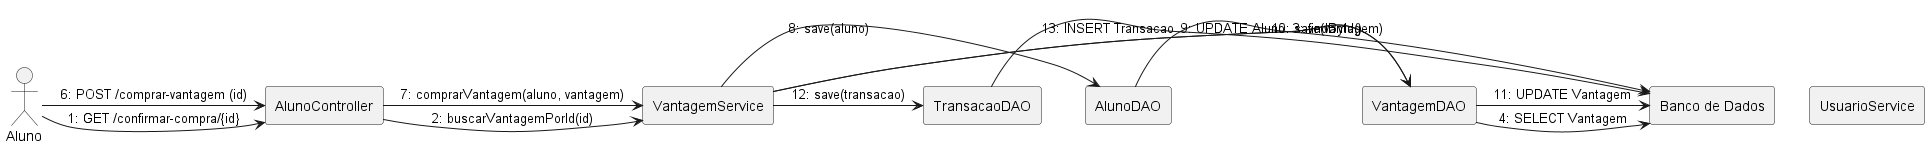

The diagram above was rendered by PlantUML. Its source (embedded in the PNG):
@startuml Diagrama de Comunicação - Compra de Vantagens (Aluno)
skinparam handwritten false
skinparam style strictuml
skinparam linetype ortho ' Estilo de linha reta para melhor clareza nas conexões diretas

actor Aluno as aluno

rectangle "AlunoController" as ac
rectangle "VantagemService" as vs
rectangle "UsuarioService" as us
rectangle "AlunoDAO" as adao
rectangle "VantagemDAO" as vdao
rectangle "TransacaoDAO" as tdao
rectangle "Banco de Dados" as db 

aluno -> ac : 1: GET /confirmar-compra/{id}
ac -> vs : 2: buscarVantagemPorId(id)
vs -> vdao : 3: findById()
vdao -> db : 4: SELECT Vantagem

aluno -> ac : 6: POST /comprar-vantagem (id)
ac -> vs : 7: comprarVantagem(aluno, vantagem)
vs -> adao : 8: save(aluno)
adao -> db : 9: UPDATE Aluno
vs -> vdao : 10: save(vantagem)
vdao -> db : 11: UPDATE Vantagem
vs -> tdao : 12: save(transacao)
tdao -> db : 13: INSERT Transacao
@enduml